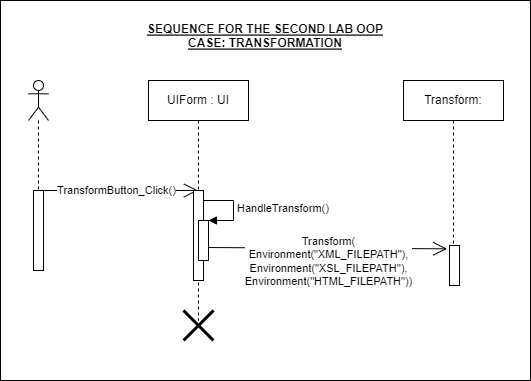

The diagram above was exported from draw.io. Its source (the exported page's mxGraphModel, read from the mxfile embedded in the PNG):
<mxGraphModel dx="1038" dy="585" grid="1" gridSize="10" guides="1" tooltips="1" connect="1" arrows="1" fold="1" page="1" pageScale="1" pageWidth="850" pageHeight="1100" math="0" shadow="0">
  <root>
    <mxCell id="0" />
    <mxCell id="1" parent="0" />
    <mxCell id="kOI_G_GW9rmzlNxMYySG-20" value="" style="html=1;" vertex="1" parent="1">
      <mxGeometry x="160" y="110" width="530" height="380" as="geometry" />
    </mxCell>
    <mxCell id="kOI_G_GW9rmzlNxMYySG-17" value="Transform(&lt;br&gt;Environment(&quot;XML_FILEPATH&quot;),&lt;br&gt;Environment(&quot;XSL_FILEPATH&quot;),&lt;br&gt;Environment(&quot;HTML_FILEPATH&quot;))" style="endArrow=open;endFill=1;endSize=12;html=1;rounded=0;entryX=-0.24;entryY=0.083;entryDx=0;entryDy=0;entryPerimeter=0;" edge="1" parent="1" target="kOI_G_GW9rmzlNxMYySG-13">
      <mxGeometry x="0.0303" y="-13" width="160" relative="1" as="geometry">
        <mxPoint x="363" y="357" as="sourcePoint" />
        <mxPoint x="608" y="390" as="targetPoint" />
        <mxPoint as="offset" />
      </mxGeometry>
    </mxCell>
    <mxCell id="kOI_G_GW9rmzlNxMYySG-2" value="SEQUENCE FOR THE SECOND LAB OOP&#10;CASE: TRANSFORMATION" style="text;align=center;fontStyle=5;verticalAlign=middle;spacingLeft=3;spacingRight=3;strokeColor=none;rotatable=0;points=[[0,0.5],[1,0.5]];portConstraint=eastwest;" vertex="1" parent="1">
      <mxGeometry x="300" y="120" width="250" height="50" as="geometry" />
    </mxCell>
    <mxCell id="kOI_G_GW9rmzlNxMYySG-3" value="" style="shape=umlLifeline;participant=umlActor;perimeter=lifelinePerimeter;whiteSpace=wrap;html=1;container=1;collapsible=0;recursiveResize=0;verticalAlign=top;spacingTop=36;outlineConnect=0;" vertex="1" parent="1">
      <mxGeometry x="188" y="190" width="20" height="110" as="geometry" />
    </mxCell>
    <mxCell id="kOI_G_GW9rmzlNxMYySG-4" value="" style="html=1;points=[];perimeter=orthogonalPerimeter;" vertex="1" parent="1">
      <mxGeometry x="193" y="300" width="10" height="80" as="geometry" />
    </mxCell>
    <mxCell id="kOI_G_GW9rmzlNxMYySG-5" value="TransformButton_Click()" style="endArrow=open;endFill=1;endSize=12;html=1;rounded=0;" edge="1" parent="1">
      <mxGeometry width="160" relative="1" as="geometry">
        <mxPoint x="192.5" y="300" as="sourcePoint" />
        <mxPoint x="357.5" y="300" as="targetPoint" />
      </mxGeometry>
    </mxCell>
    <mxCell id="kOI_G_GW9rmzlNxMYySG-7" value="UIForm : UI" style="shape=umlLifeline;perimeter=lifelinePerimeter;whiteSpace=wrap;html=1;container=1;collapsible=0;recursiveResize=0;outlineConnect=0;" vertex="1" parent="1">
      <mxGeometry x="308" y="190" width="100" height="240" as="geometry" />
    </mxCell>
    <mxCell id="kOI_G_GW9rmzlNxMYySG-8" value="" style="html=1;points=[];perimeter=orthogonalPerimeter;" vertex="1" parent="kOI_G_GW9rmzlNxMYySG-7">
      <mxGeometry x="45" y="110" width="10" height="90" as="geometry" />
    </mxCell>
    <mxCell id="kOI_G_GW9rmzlNxMYySG-15" value="" style="html=1;points=[];perimeter=orthogonalPerimeter;" vertex="1" parent="kOI_G_GW9rmzlNxMYySG-7">
      <mxGeometry x="50" y="140" width="10" height="40" as="geometry" />
    </mxCell>
    <mxCell id="kOI_G_GW9rmzlNxMYySG-16" value="HandleTransform()" style="edgeStyle=orthogonalEdgeStyle;html=1;align=left;spacingLeft=2;endArrow=block;rounded=0;entryX=1;entryY=0;" edge="1" target="kOI_G_GW9rmzlNxMYySG-15" parent="kOI_G_GW9rmzlNxMYySG-7">
      <mxGeometry relative="1" as="geometry">
        <mxPoint x="55" y="120" as="sourcePoint" />
        <Array as="points">
          <mxPoint x="85" y="120" />
        </Array>
      </mxGeometry>
    </mxCell>
    <mxCell id="kOI_G_GW9rmzlNxMYySG-12" value="Transform:" style="shape=umlLifeline;perimeter=lifelinePerimeter;whiteSpace=wrap;html=1;container=1;collapsible=0;recursiveResize=0;outlineConnect=0;" vertex="1" parent="1">
      <mxGeometry x="563" y="190" width="100" height="200" as="geometry" />
    </mxCell>
    <mxCell id="kOI_G_GW9rmzlNxMYySG-13" value="" style="html=1;points=[];perimeter=orthogonalPerimeter;" vertex="1" parent="kOI_G_GW9rmzlNxMYySG-12">
      <mxGeometry x="46" y="165" width="10" height="40" as="geometry" />
    </mxCell>
    <mxCell id="kOI_G_GW9rmzlNxMYySG-18" value="" style="shape=umlDestroy;whiteSpace=wrap;html=1;strokeWidth=3;" vertex="1" parent="1">
      <mxGeometry x="343" y="420" width="30" height="30" as="geometry" />
    </mxCell>
  </root>
</mxGraphModel>